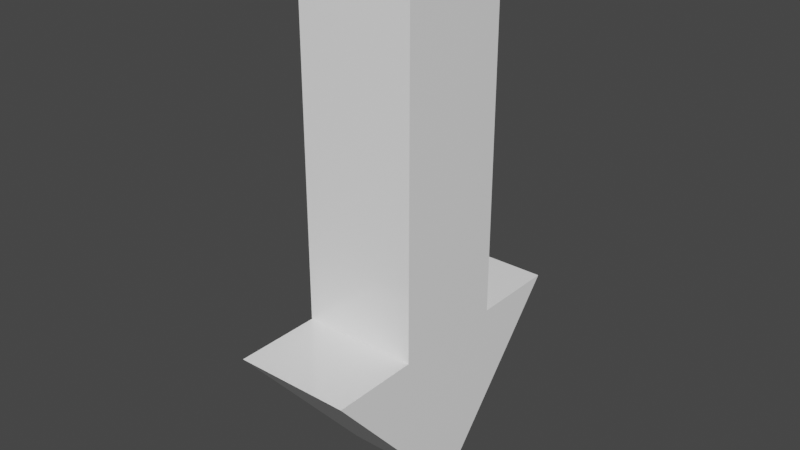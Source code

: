 # Source: Arrow.blend  (saved by Blender 2.81.16; exported with 4.5.12 LTS)
import bpy
from mathutils import Matrix  # noqa: F401  (used for matrix-valued properties, if any)

bpy.ops.wm.read_factory_settings(use_empty=True)
scene = bpy.context.scene
scene.name = 'Scene'

# ---- collections
col_collection = bpy.data.collections.new('Collection'); scene.collection.children.link(col_collection)

# ---- materials (node trees are filled in below, after node groups)
mat_material = bpy.data.materials.new('Material')
mat_material.alpha_threshold = 0.0
mat_material.use_transparent_shadow = False
mat_material.line_color = (0.0, 0.0, 0.0, 1.0)

# ---- material node trees
mat_material.use_nodes = True; mat_material.node_tree.nodes.clear()
_N = mat_material.node_tree.nodes; _L = mat_material.node_tree.links
n0 = _N.new('ShaderNodeOutputMaterial'); n0.name = 'Material Output'; n0.location = (300, 300)
n1 = _N.new('ShaderNodeBsdfPrincipled'); n1.name = 'Principled BSDF'; n1.location = (10, 300)
n1.distribution = 'GGX'
n1.subsurface_method = 'BURLEY'
n1.inputs[0].default_value = (1.0, 1.0, 1.0, 1.0)
n1.inputs[2].default_value = 0.1167
n1.inputs[3].default_value = 1.45
n1.inputs[13].default_value = 0.4917
n1.inputs[27].default_value = (0.0, 0.0, 0.0, 1.0)
n1.inputs[28].default_value = 1.0
_L.new(n1.outputs[0], n0.inputs[0])
n0.is_active_output = True

# ---- world
world_world = bpy.data.worlds.new('World'); scene.world = world_world
world_world.use_nodes = True; world_world.node_tree.nodes.clear()
_N = world_world.node_tree.nodes; _L = world_world.node_tree.links
n0 = _N.new('ShaderNodeOutputWorld'); n0.name = 'World Output'; n0.location = (300, 300)
n1 = _N.new('ShaderNodeBackground'); n1.name = 'Background'; n1.location = (10, 300)
n1.inputs[0].default_value = (0.05088, 0.05088, 0.05088, 1.0)
_L.new(n1.outputs[0], n0.inputs[0])
n0.is_active_output = True
world_world.color = (0.05088, 0.05088, 0.05088)
world_world.use_sun_shadow = False
world_world.sun_shadow_jitter_overblur = 0.0

# ---- meshes
me_cube = bpy.data.meshes.new('Cube')
me_cube.from_pydata([(1.0, -1.0, 3.086), (1.0, -1.0, -3.086), (-1.0, -1.0, 3.086), (-1.0, -1.0, -3.086), (1.0, -2.5, -3.086), (-1.0, -2.5, -3.086), (1.0, 1.0, 3.086), (1.0, 1.0, -3.086), (-1.0, 1.0, 3.086), (-1.0, 1.0, -3.086), (1.0, 2.5, -3.086), (-1.0, 2.5, -3.086), (1.0, 0.0, -6.014), (-1.0, 0.0, -6.014), (-1.0, 0.0, -3.086), (1.0, 0.0, 3.086), (-1.0, 0.0, 3.086), (1.0, 0.0, -3.086)], [], [(15, 16, 2, 0), (1, 0, 2, 3), (5, 13, 12, 4), (17, 15, 0, 1), (3, 5, 4, 1), (12, 17, 1), (3, 2, 16, 14), (1, 4, 12), (14, 13, 3), (3, 13, 5), (15, 6, 8, 16), (7, 9, 8, 6), (11, 10, 12, 13), (17, 7, 6, 15), (9, 7, 10, 11), (12, 7, 17), (9, 14, 16, 8), (7, 12, 10), (14, 9, 13), (9, 11, 13)])
_uv = me_cube.uv_layers.new(name='UVMap')
_uv.uv.foreach_set('vector', [0.625, 0.625, 0.875, 0.625, 0.875, 0.75, 0.625, 0.75, 0.375, 0.75, 0.625, 0.75, 0.625, 1.0, 0.375, 1.0, 0.375, 1.0, 0.125, 0.625, 0.375, 0.625, 0.375, 0.75, 0.375, 0.625, 0.625, 0.625, 0.625, 0.75, 0.375, 0.75, 0.375, 1.0, 0.375, 1.0, 0.375, 0.75, 0.375, 0.75, 0.0, 0.0, 0.375, 0.625, 0.375, 0.75, 0.375, 0.0, 0.625, 0.0, 0.625, 0.125, 0.375, 0.125, 0.375, 0.75, 0.375, 0.75, 0.0, 0.0, 0.125, 0.625, 0.0, 0.0, 0.125, 0.75, 0.125, 0.75, 0.0, 0.0, 0.375, 1.0, 0.625, 0.625, 0.625, 0.75, 0.875, 0.75, 0.875, 0.625, 0.375, 0.75, 0.375, 1.0, 0.625, 1.0, 0.625, 0.75, 0.375, 1.0, 0.375, 0.75, 0.375, 0.625, 0.125, 0.625, 0.375, 0.625, 0.375, 0.75, 0.625, 0.75, 0.625, 0.625, 0.375, 1.0, 0.375, 0.75, 0.375, 0.75, 0.375, 1.0, 0.0, 0.0, 0.375, 0.75, 0.375, 0.625, 0.375, 0.0, 0.375, 0.125, 0.625, 0.125, 0.625, 0.0, 0.375, 0.75, 0.0, 0.0, 0.375, 0.75, 0.125, 0.625, 0.125, 0.75, 0.0, 0.0, 0.125, 0.75, 0.375, 1.0, 0.0, 0.0])
me_cube.materials.append(mat_material)
me_cube.use_remesh_preserve_volume = False
me_cube.use_remesh_preserve_attributes = False
me_cube.use_mirror_vertex_groups = False
me_cube.update()

# ---- objects
ob_cube = bpy.data.objects.new('Cube', me_cube)

# ---- transforms, parenting, visibility, modifiers, constraints
ob_cube.location = (0.0, 0.0, 0.0)
ob_cube.lock_rotations_4d = False
ob_cube.empty_display_type = 'ARROWS'
ob_cube.lineart.crease_threshold = 0.0

# ---- collection membership
col_collection.objects.link(ob_cube)

# ---- scene / render settings (as saved in the file)
scene.frame_start = 1; scene.frame_end = 250; scene.frame_set(1)
scene.render.engine = 'BLENDER_EEVEE_NEXT'
scene.cycles.use_denoising = False
scene.cycles.samples = 128
scene.cycles.sampling_pattern = 'TABULATED_SOBOL'
scene.cycles.use_adaptive_sampling = False
scene.cycles.use_light_tree = False
scene.view_settings.view_transform = 'Filmic'
bpy.context.view_layer.update()

# ---- added for rendering (the .blend has no active camera and no usable light): camera, sun
cam_auto = bpy.data.cameras.new('AutoCamera')
cam_auto.lens = 50.0
cam_auto.sensor_width = 36.0
cam_auto.clip_end = 1000.0
ob_auto_camera = bpy.data.objects.new('AutoCamera', cam_auto)
scene.collection.objects.link(ob_auto_camera)
ob_auto_camera.location = (9.78309, -11.7397, 6.36249)
ob_auto_camera.rotation_euler = (1.09748, -7.21219e-08, 0.694738)
scene.camera = ob_auto_camera
light_auto_sun = bpy.data.lights.new('AutoSun', 'SUN')
light_auto_sun.energy = 3.0
light_auto_sun.angle = 0.0523599
ob_auto_sun = bpy.data.objects.new('AutoSun', light_auto_sun)
scene.collection.objects.link(ob_auto_sun)
ob_auto_sun.rotation_euler = (0.872665, 0.174533, 0.523599)
bpy.context.view_layer.update()

